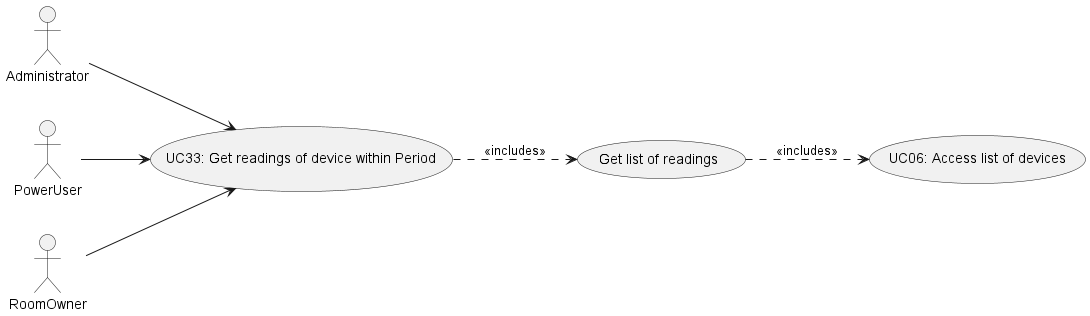

The diagram above was rendered by PlantUML. Its source (embedded in the PNG):
@startuml
'https://plantuml.com/use-case-diagram

left to right direction

Actor Administrator as admin
Actor PowerUser as pw
Actor RoomOwner as ro
usecase "UC06: Access list of devices" as UC6
usecase "Get list of readings" as UC105
usecase "UC33: Get readings of device within Period" as UC33

UC33 --> UC105 #line.dashed : <<includes>>
UC105 --> UC6 #line.dashed : <<includes>>


ro --> UC33
admin --> UC33
pw --> UC33

@enduml